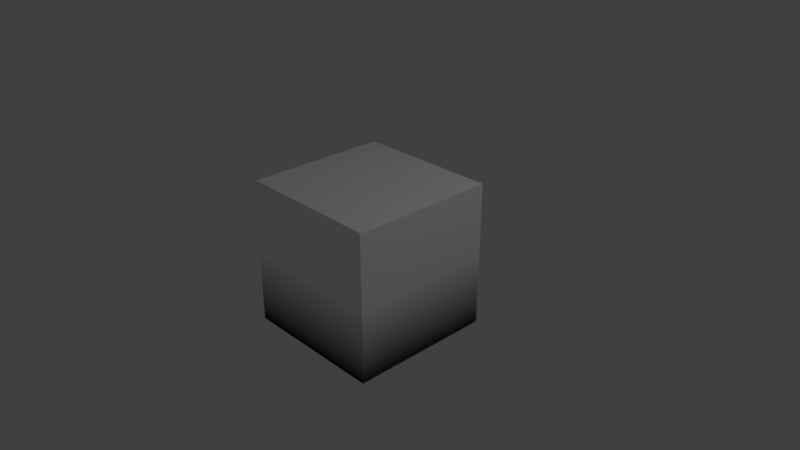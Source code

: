 # Source: baking.blend  (saved by Blender 2.78.0; exported with 4.5.12 LTS)
import bpy
from mathutils import Matrix  # noqa: F401  (used for matrix-valued properties, if any)

bpy.ops.wm.read_factory_settings(use_empty=True)
scene = bpy.context.scene
scene.name = 'Scene'

# ---- collections
col_collection_1 = bpy.data.collections.new('Collection 1'); scene.collection.children.link(col_collection_1)

# ---- images (referenced by path relative to the original .blend; pixels are not part of the script)
import os
ASSET_DIR = os.environ.get("B2B_ASSET_DIR", "")  # directory of the original .blend (textures are referenced by path, not embedded)
HERE = os.path.dirname(os.path.abspath(__file__))  # packed textures are extracted next to this script under _unpacked/

def load_image(name, relpath, width, height, colorspace="sRGB"):
    """Load a texture the original file referenced (path relative to the .blend, or extracted next to this script)."""
    p = next((c for c in (os.path.join(HERE, relpath), os.path.join(ASSET_DIR, relpath)) if relpath and os.path.exists(c)), "")
    if p:
        img = bpy.data.images.load(p, check_existing=True)
        img.name = name
    else:  # same state as the original file: an image datablock whose file is absent (Cycles renders it pink)
        img = bpy.data.images.new(name, width, height)
        img.source = "FILE"
        img.filepath = "//" + (relpath or name)
    img.colorspace_settings.name = colorspace
    return img
img_cube_curve = load_image('Cube_CURVE', '_unpacked/Cube_CURVE.a9cd1e3a.png', 128, 128, 'sRGB')
img_cube_pos = load_image('Cube_POS', '_unpacked/Cube_POS.62d3bc42.png', 128, 128, 'sRGB')
img_cube_ao = load_image('Cube_AO', '_unpacked/Cube_AO.49db3058.png', 128, 128, 'sRGB')

# ---- materials (node trees are filled in below, after node groups)
mat_tester = bpy.data.materials.new('Tester')
mat_tester.alpha_threshold = 0.0
mat_tester.roughness = 0.5

# ---- material node trees
mat_tester.use_nodes = True; mat_tester.node_tree.nodes.clear()
_N = mat_tester.node_tree.nodes; _L = mat_tester.node_tree.links
n0 = _N.new('ShaderNodeOutputMaterial'); n0.name = 'Material Output'; n0.location = (300, 300)
n1 = _N.new('ShaderNodeBsdfDiffuse'); n1.name = 'Diffuse BSDF'; n1.location = (10, 300)
n2 = _N.new('ShaderNodeTexImage'); n2.name = 'Image Texture.001'; n2.location = (91, 18)
n2.label = 'CURVE'
n2.width = 140
n2.image = img_cube_curve
n3 = _N.new('ShaderNodeTexImage'); n3.name = 'Image Texture'; n3.location = (-812, 99)
n3.label = 'POS'
n3.width = 171
n3.image = img_cube_pos
n4 = _N.new('ShaderNodeTexImage'); n4.name = 'Image Texture.002'; n4.location = (-544, -255)
n4.label = 'AO'
n4.width = 140
n4.image = img_cube_ao
n5 = _N.new('ShaderNodeValToRGB'); n5.name = 'AO'; n5.location = (-438, 235)
n5.label = 'Value'
while len(n5.color_ramp.elements) > 1: n5.color_ramp.elements.remove(n5.color_ramp.elements[-1])
n5.color_ramp.elements[0].position = 0.0; n5.color_ramp.elements[0].color = (0.0, 0.0, 0.0, 1.0)
_e = n5.color_ramp.elements.new(1.0); _e.color = (1.0, 1.0, 1.0, 1.0)
n6 = _N.new('ShaderNodeValToRGB'); n6.name = 'AO.001'; n6.location = (-357, -36)
n6.label = 'AO'
while len(n6.color_ramp.elements) > 1: n6.color_ramp.elements.remove(n6.color_ramp.elements[-1])
n6.color_ramp.elements[0].position = 0.0; n6.color_ramp.elements[0].color = (0.0, 0.0, 0.0, 1.0)
_e = n6.color_ramp.elements.new(1.0); _e.color = (1.0, 1.0, 1.0, 1.0)
_L.new(n1.outputs[0], n0.inputs[0])
_L.new(n3.outputs[0], n5.inputs[0])
_L.new(n5.outputs[0], n1.inputs[0])
_L.new(n4.outputs[0], n6.inputs[0])
n0.is_active_output = True

# ---- world
world_world = bpy.data.worlds.new('World'); scene.world = world_world
world_world.color = (0.05088, 0.05088, 0.05088)
world_world.use_sun_shadow = False
world_world.sun_shadow_jitter_overblur = 0.0
world_world.cycles.sampling_method = 'MANUAL'

# ---- cameras
cam_camera = bpy.data.cameras.new('Camera')
cam_camera.clip_end = 100.0
cam_camera.lens = 35.0
cam_camera.sensor_width = 32.0
cam_camera.sensor_height = 18.0
cam_camera.ortho_scale = 7.314
cam_camera.dof.focus_distance = 0.0

# ---- lights
light_lamp = bpy.data.lights.new('Lamp', 'POINT')
light_lamp.transmission_factor = 0.0
light_lamp.cutoff_distance = 30.0
light_lamp.energy = 100.0
light_lamp.shadow_buffer_clip_start = 1.001
light_lamp.shadow_soft_size = 0.1
light_lamp.shadow_maximum_resolution = 0.006
light_lamp.use_absolute_resolution = True

# ---- meshes
me_cube = bpy.data.meshes.new('Cube')
me_cube.from_pydata([(1.0, 1.0, -1.0), (1.0, -1.0, -1.0), (-1.0, -1.0, -1.0), (-1.0, 1.0, -1.0), (1.0, 1.0, 1.0), (1.0, -1.0, 1.0), (-1.0, -1.0, 1.0), (-1.0, 1.0, 1.0)], [], [(0, 1, 2, 3), (4, 7, 6, 5), (0, 4, 5, 1), (1, 5, 6, 2), (2, 6, 7, 3), (4, 0, 3, 7)])
_uv = me_cube.uv_layers.new(name='UVMap')
_uv.uv.foreach_set('vector', [0.003268, 0.6699, 0.3301, 0.6699, 0.3301, 0.9967, 0.003268, 0.9967, 0.9967, 0.003268, 0.9967, 0.3301, 0.6699, 0.3301, 0.6699, 0.003268, 0.3301, 0.3301, 0.003268, 0.3301, 0.003268, 0.003268, 0.3301, 0.003268, 0.003268, 0.6634, 0.003268, 0.3366, 0.3301, 0.3366, 0.3301, 0.6634, 0.6634, 0.9967, 0.3366, 0.9967, 0.3366, 0.6699, 0.6634, 0.6699, 0.3366, 0.003268, 0.6634, 0.003268, 0.6634, 0.3301, 0.3366, 0.3301])
me_cube.materials.append(mat_tester)
me_cube.use_remesh_preserve_volume = False
me_cube.use_remesh_preserve_attributes = False
me_cube.use_mirror_vertex_groups = False
me_cube.update()

# ---- objects
ob_cube = bpy.data.objects.new('Cube', me_cube)
ob_lamp = bpy.data.objects.new('Lamp', light_lamp)
ob_camera = bpy.data.objects.new('Camera', cam_camera)

# ---- transforms, parenting, visibility, modifiers, constraints
ob_cube.location = (0.0, 0.0, 0.0)
ob_cube.lock_rotations_4d = False
ob_cube.empty_display_type = 'ARROWS'
ob_cube.lineart.crease_threshold = 0.0
ob_lamp.location = (4.076, 1.005, 5.904)
ob_lamp.rotation_euler = (0.6503, 0.05522, 1.866)
ob_lamp.lock_rotations_4d = False
ob_lamp.empty_display_type = 'ARROWS'
ob_lamp.color = (0.0, 0.0, 0.0, 0.0)
ob_lamp.lineart.crease_threshold = 0.0
ob_camera.location = (7.481, -6.508, 5.344)
ob_camera.rotation_euler = (1.109, 0.0, 0.8149)
ob_camera.lock_rotations_4d = False
ob_camera.empty_display_type = 'ARROWS'
ob_camera.color = (0.0, 0.0, 0.0, 0.0)
ob_camera.display_type = 'WIRE'
ob_camera.lineart.crease_threshold = 0.0

# ---- collection membership
col_collection_1.objects.link(ob_cube)
col_collection_1.objects.link(ob_lamp)
col_collection_1.objects.link(ob_camera)

# ---- scene / render settings (as saved in the file)
scene.camera = ob_camera
scene.frame_start = 1; scene.frame_end = 250; scene.frame_set(0)
scene.render.engine = 'CYCLES'
scene.render.resolution_percentage = 50
scene.render.dither_intensity = 0.0
scene.cycles.use_denoising = False
scene.cycles.samples = 128
scene.cycles.sampling_pattern = 'TABULATED_SOBOL'
scene.cycles.light_sampling_threshold = 0.0
scene.cycles.use_adaptive_sampling = False
scene.cycles.use_light_tree = False
scene.cycles.blur_glossy = 0.0
scene.cycles.sample_clamp_indirect = 0.0
scene.cycles.bake_type = 'AO'
scene.view_settings.view_transform = 'Standard'
bpy.context.view_layer.update()
